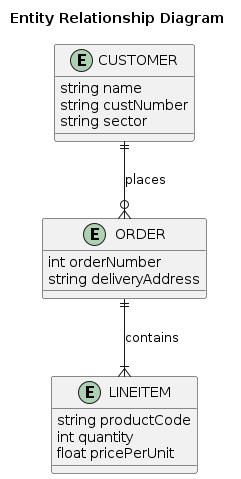

The diagram above was rendered by PlantUML. Its source (embedded in the PNG):
@startuml EntityRelationshipAdvanced

title Entity Relationship Diagram

entity CUSTOMER {
    string name
    string custNumber
    string sector
}

entity ORDER {
    int orderNumber
    string deliveryAddress
}
entity LINEITEM {
    string productCode
    int quantity
    float pricePerUnit
}

CUSTOMER ||--o{ ORDER : places

ORDER ||--|{ LINEITEM : contains


@enduml